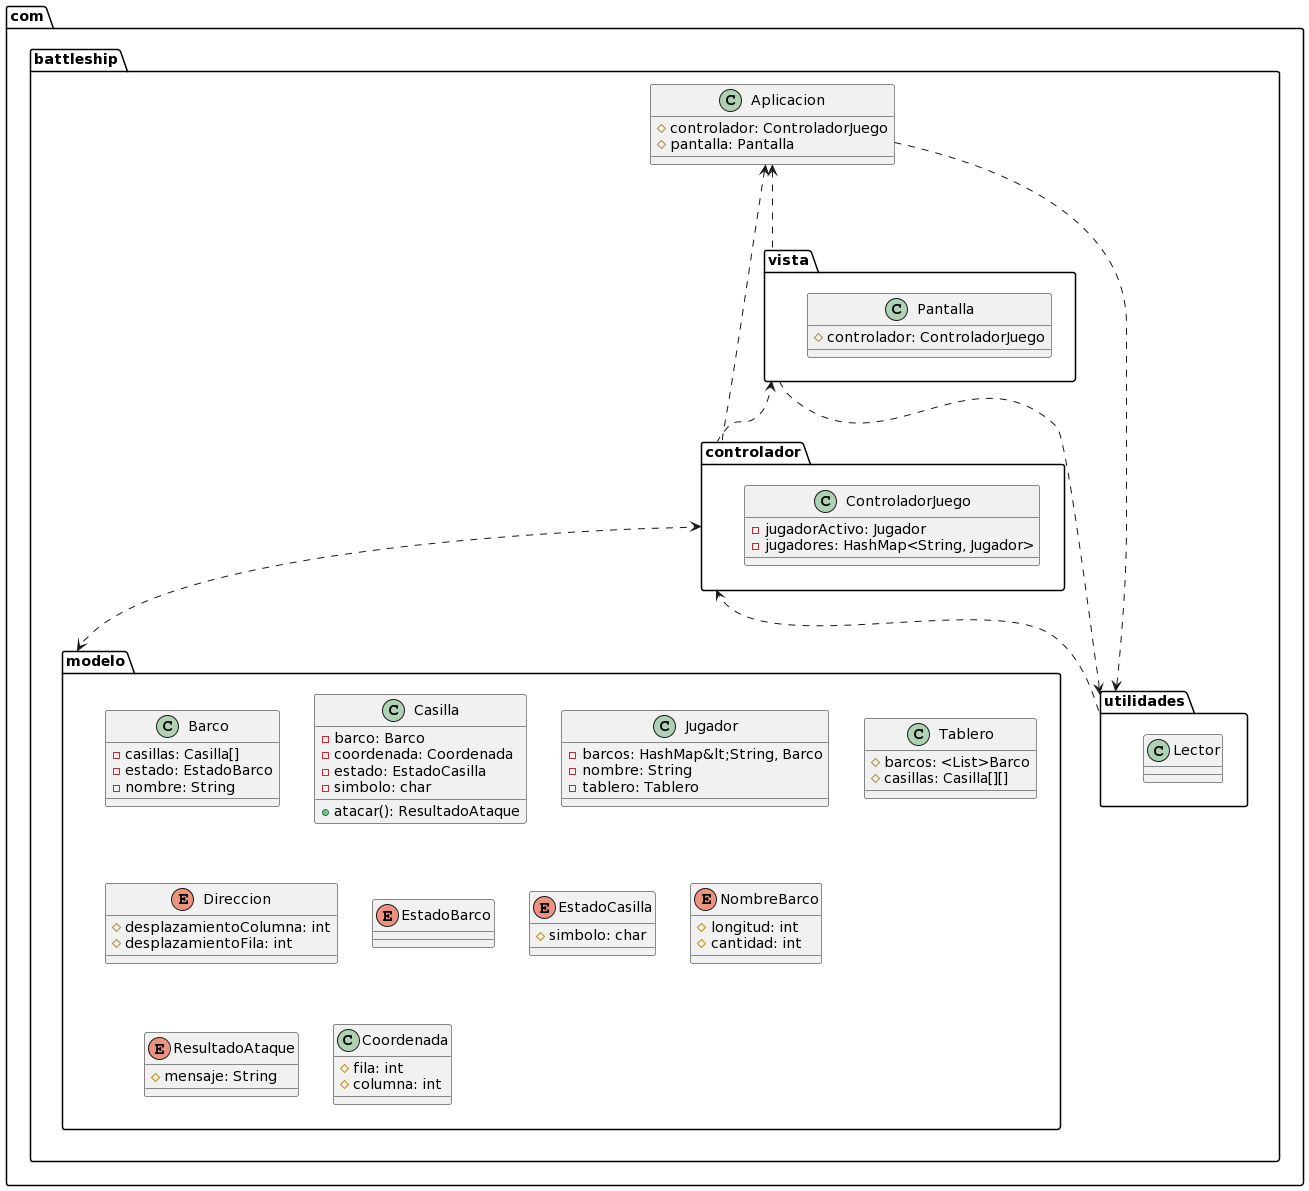

The diagram above was rendered by PlantUML. Its source (embedded in the PNG):
@startuml
class com.battleship.controlador.ControladorJuego{
-   jugadorActivo: Jugador 
-   jugadores: HashMap<String, Jugador>
}
class com.battleship.Aplicacion{
#   controlador: ControladorJuego 
#   pantalla: Pantalla 
}
class com.battleship.modelo.Barco {
-   casillas: Casilla[] 
-   estado: EstadoBarco 
-   nombre: String 
}
class com.battleship.modelo.Casilla {
-   barco: Barco 
-   coordenada: Coordenada 
-   estado: EstadoCasilla 
-   simbolo: char

+ atacar(): ResultadoAtaque

}
class com.battleship.modelo.Jugador {
-   barcos: HashMap&lt;String, Barco
-   nombre: String 
-   tablero: Tablero 
}
class com.battleship.modelo.Tablero {
  
#   barcos: <List>Barco
#   casillas: Casilla[][] 
}
class com.battleship.utilidades.Lector {
}
class com.battleship.vista.Pantalla{
  
#   controlador: ControladorJuego 
}
enum com.battleship.modelo.Direccion {
# desplazamientoColumna: int
# desplazamientoFila: int 
}
enum com.battleship.modelo.EstadoBarco 
enum com.battleship.modelo.EstadoCasilla{
# simbolo: char
}
enum com.battleship.modelo.NombreBarco{
# longitud: int
# cantidad: int
}
enum com.battleship.modelo.ResultadoAtaque {
# mensaje: String
}
class com.battleship.modelo.Coordenada {
# fila: int
# columna: int
}
com.battleship.vista <... com.battleship.controlador
com.battleship.controlador <...> com.battleship.modelo
com.battleship.Aplicacion <... com.battleship.controlador
com.battleship.Aplicacion <... com.battleship.vista
com.battleship.Aplicacion ...> com.battleship.utilidades
com.battleship.vista ...> com.battleship.utilidades
com.battleship.controlador <... com.battleship.utilidades
@enduml